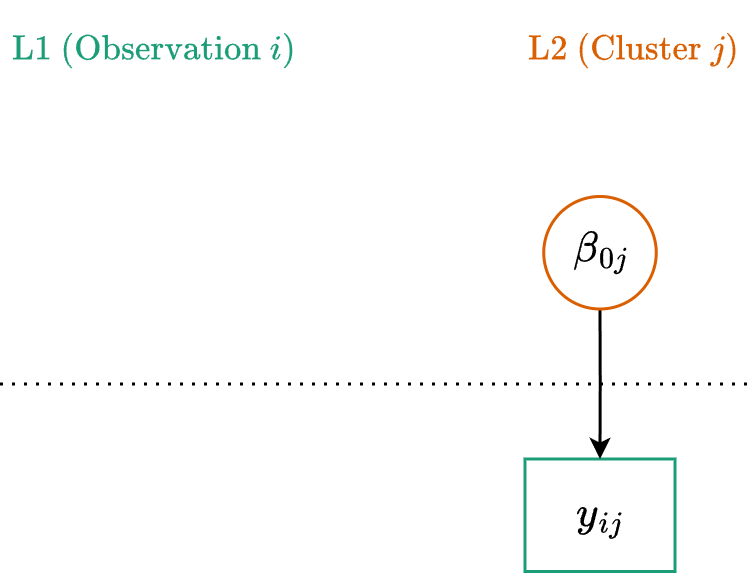

The diagram above was exported from draw.io. Its source (the exported page's mxGraphModel, read from the mxfile embedded in the PNG):
<mxGraphModel dx="689" dy="403" grid="1" gridSize="12.5" guides="1" tooltips="1" connect="1" arrows="1" fold="1" page="1" pageScale="1" pageWidth="680" pageHeight="400" math="1" shadow="0">
  <root>
    <mxCell id="3MeXp6FUDKchF-aw4dQ4-0" />
    <mxCell id="3MeXp6FUDKchF-aw4dQ4-1" parent="3MeXp6FUDKchF-aw4dQ4-0" />
    <mxCell id="TM-u3T7WIHyPJy_KwiI1-0" parent="3MeXp6FUDKchF-aw4dQ4-1" style="rounded=0;whiteSpace=wrap;html=1;fontSize=12;strokeWidth=1;fontFamily=Lucida Console;strokeColor=#1B9E77;" value="$$y_{ij}$$" vertex="1">
      <mxGeometry height="37.5" width="50" x="275" y="250" as="geometry" />
    </mxCell>
    <mxCell id="TM-u3T7WIHyPJy_KwiI1-1" edge="1" parent="3MeXp6FUDKchF-aw4dQ4-1" source="TM-u3T7WIHyPJy_KwiI1-3" style="edgeStyle=orthogonalEdgeStyle;rounded=0;orthogonalLoop=1;jettySize=auto;html=1;entryX=0.5;entryY=0;entryDx=0;entryDy=0;strokeWidth=1;strokeColor=#000000;startSize=4;endSize=4;" target="TM-u3T7WIHyPJy_KwiI1-0">
      <mxGeometry relative="1" as="geometry">
        <mxPoint x="320" y="175.5" as="sourcePoint" />
      </mxGeometry>
    </mxCell>
    <mxCell id="TM-u3T7WIHyPJy_KwiI1-2" edge="1" parent="3MeXp6FUDKchF-aw4dQ4-1" style="endArrow=none;dashed=1;html=1;dashPattern=1 3;strokeWidth=1;rounded=0;" value="">
      <mxGeometry height="50" relative="1" width="50" as="geometry">
        <mxPoint x="100" y="225" as="sourcePoint" />
        <mxPoint x="350" y="225" as="targetPoint" />
      </mxGeometry>
    </mxCell>
    <mxCell id="TM-u3T7WIHyPJy_KwiI1-3" parent="3MeXp6FUDKchF-aw4dQ4-1" style="ellipse;whiteSpace=wrap;html=1;strokeWidth=1;strokeColor=#D95F02;fontSize=12;fontFamily=Lucida Console;" value="$$\beta_{0j}$$" vertex="1">
      <mxGeometry height="37.5" width="37.5" x="281.25" y="162.5" as="geometry" />
    </mxCell>
    <mxCell id="TM-u3T7WIHyPJy_KwiI1-4" parent="3MeXp6FUDKchF-aw4dQ4-1" style="text;html=1;whiteSpace=wrap;strokeColor=none;fillColor=none;align=right;verticalAlign=middle;rounded=0;fontSize=10;fontColor=#D95F02;" value="$$\text{L2 (Cluster }j)$$" vertex="1">
      <mxGeometry height="25" width="125" x="225" y="100" as="geometry" />
    </mxCell>
    <mxCell id="TM-u3T7WIHyPJy_KwiI1-5" parent="3MeXp6FUDKchF-aw4dQ4-1" style="text;html=1;whiteSpace=wrap;strokeColor=none;fillColor=none;align=left;verticalAlign=middle;rounded=0;fontSize=10;fontColor=#1B9E77;" value="$$\text{L1 (Observation }i)$$" vertex="1">
      <mxGeometry height="25" width="125" x="100" y="100" as="geometry" />
    </mxCell>
  </root>
</mxGraphModel>